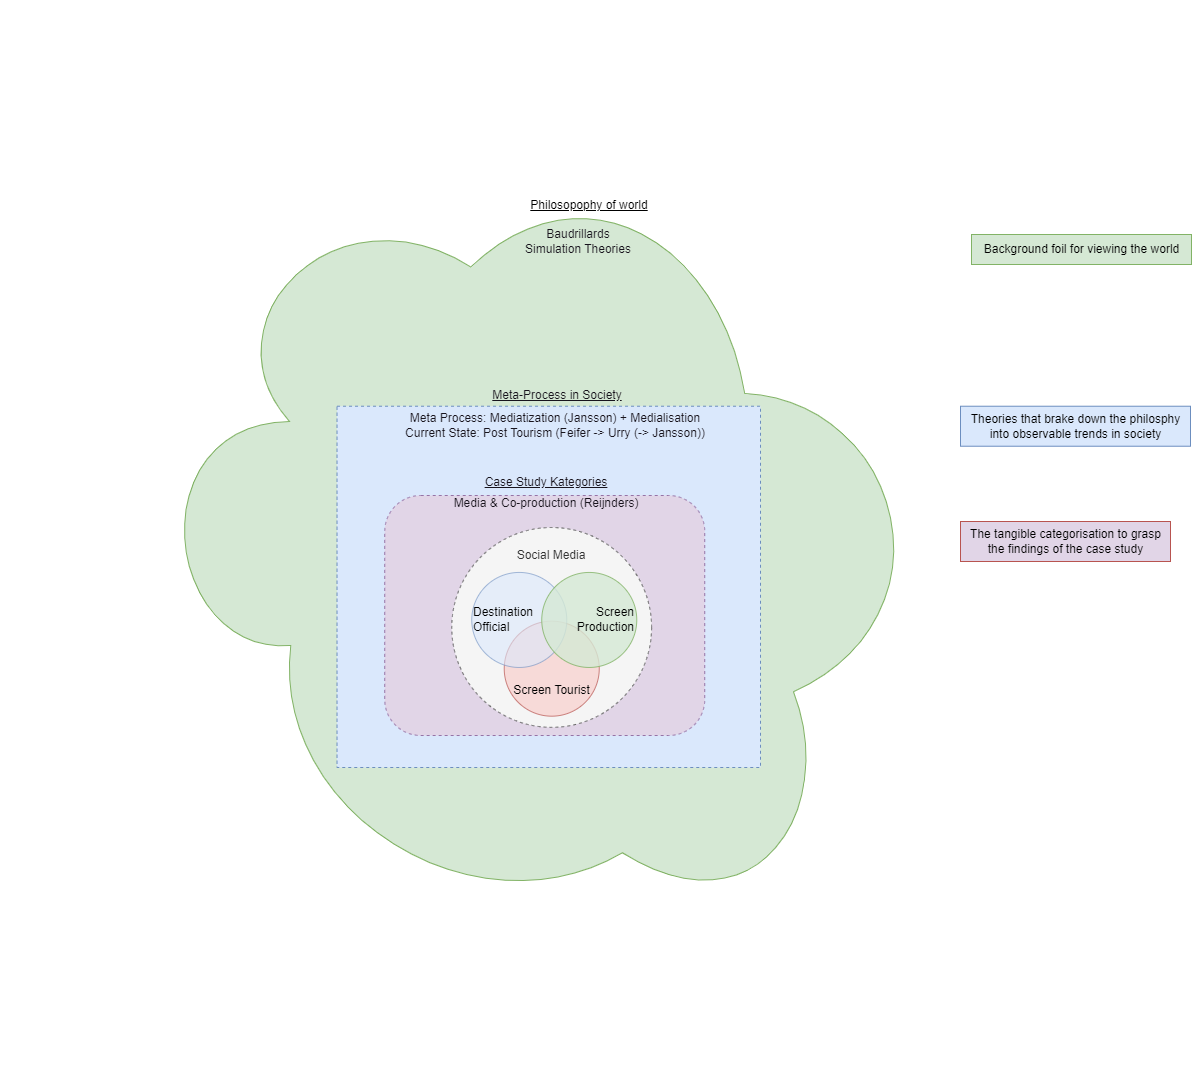

The diagram above was exported from draw.io. Its source (the exported page's mxGraphModel, read from the mxfile embedded in the PNG):
<mxGraphModel dx="2245" dy="2007" grid="1" gridSize="10" guides="1" tooltips="1" connect="1" arrows="1" fold="1" page="1" pageScale="1" pageWidth="827" pageHeight="1169" math="0" shadow="0">
  <root>
    <mxCell id="e9icu78qtxCAM2vL3YFU-0" />
    <mxCell id="e9icu78qtxCAM2vL3YFU-1" parent="e9icu78qtxCAM2vL3YFU-0" />
    <mxCell id="e9icu78qtxCAM2vL3YFU-2" value="" style="ellipse;shape=cloud;whiteSpace=wrap;html=1;fillColor=#d5e8d4;strokeColor=#82b366;rotation=32;" parent="e9icu78qtxCAM2vL3YFU-1" vertex="1">
      <mxGeometry x="-670" y="-963" width="798.34" height="757.34" as="geometry" />
    </mxCell>
    <mxCell id="e9icu78qtxCAM2vL3YFU-3" value="Baudrillards &lt;br&gt;Simulation Theories" style="text;html=1;strokeColor=none;fillColor=none;align=center;verticalAlign=middle;whiteSpace=wrap;rounded=0;fontColor=#18141D;container=0;" parent="e9icu78qtxCAM2vL3YFU-1" vertex="1">
      <mxGeometry x="-337.48" y="-890.93" width="210" height="30" as="geometry" />
    </mxCell>
    <mxCell id="e9icu78qtxCAM2vL3YFU-4" value="&lt;u&gt;Philosopophy of world&lt;/u&gt;" style="text;html=1;strokeColor=none;fillColor=none;align=center;verticalAlign=middle;whiteSpace=wrap;rounded=0;container=0;" parent="e9icu78qtxCAM2vL3YFU-1" vertex="1">
      <mxGeometry x="-290" y="-926.93" width="138.48" height="30" as="geometry" />
    </mxCell>
    <mxCell id="e9icu78qtxCAM2vL3YFU-5" value="&lt;u&gt;Meta-Process in Society&lt;/u&gt;" style="text;html=1;strokeColor=none;fillColor=none;align=center;verticalAlign=middle;whiteSpace=wrap;rounded=0;fontColor=#18141D;container=0;" parent="e9icu78qtxCAM2vL3YFU-1" vertex="1">
      <mxGeometry x="-327.5" y="-737.27" width="147.5" height="30" as="geometry" />
    </mxCell>
    <mxCell id="e9icu78qtxCAM2vL3YFU-6" value="" style="rounded=0;whiteSpace=wrap;html=1;fillColor=#dae8fc;strokeColor=#6c8ebf;fontColor=#18141D;container=0;dashed=1;" parent="e9icu78qtxCAM2vL3YFU-1" vertex="1">
      <mxGeometry x="-473.48" y="-711.27" width="423.48" height="361.27" as="geometry" />
    </mxCell>
    <mxCell id="e9icu78qtxCAM2vL3YFU-7" value="Meta Process: Mediatization (Jansson)&amp;nbsp;+ Medialisation&lt;br&gt;Current State:&amp;nbsp;Post Tourism (Feifer -&amp;gt; Urry (-&amp;gt; Jansson))" style="text;html=1;strokeColor=none;fillColor=none;align=center;verticalAlign=middle;whiteSpace=wrap;rounded=0;fontColor=#18141D;container=0;" parent="e9icu78qtxCAM2vL3YFU-1" vertex="1">
      <mxGeometry x="-440" y="-707.27" width="370" height="30" as="geometry" />
    </mxCell>
    <mxCell id="e9icu78qtxCAM2vL3YFU-16" value="&lt;font color=&quot;#000000&quot;&gt;Background foil for viewing the world&lt;/font&gt;" style="text;html=1;align=center;verticalAlign=middle;resizable=0;points=[];autosize=1;strokeColor=#82b366;fillColor=#d5e8d4;" parent="e9icu78qtxCAM2vL3YFU-1" vertex="1">
      <mxGeometry x="161" y="-883" width="220" height="30" as="geometry" />
    </mxCell>
    <mxCell id="e9icu78qtxCAM2vL3YFU-18" value="&lt;font color=&quot;#000000&quot;&gt;Theories that brake down the philosphy &lt;br&gt;into observable trends in society&lt;/font&gt;" style="text;html=1;align=center;verticalAlign=middle;resizable=0;points=[];autosize=1;strokeColor=#6c8ebf;fillColor=#dae8fc;" parent="e9icu78qtxCAM2vL3YFU-1" vertex="1">
      <mxGeometry x="150" y="-711.27" width="230" height="40" as="geometry" />
    </mxCell>
    <mxCell id="e9icu78qtxCAM2vL3YFU-19" value="&lt;font color=&quot;#000000&quot;&gt;The tangible categorisation to grasp &lt;br&gt;the findings of the case study&lt;/font&gt;" style="text;html=1;align=center;verticalAlign=middle;resizable=0;points=[];autosize=1;strokeColor=#b85450;fillColor=#E1D5E7;" parent="e9icu78qtxCAM2vL3YFU-1" vertex="1">
      <mxGeometry x="150" y="-596" width="210" height="40" as="geometry" />
    </mxCell>
    <mxCell id="B0F-r5rFbVDiqD-zf35b-0" value="" style="rounded=1;whiteSpace=wrap;html=1;fillColor=#e1d5e7;strokeColor=#9673a6;fontColor=#18141D;container=0;dashed=1;" parent="e9icu78qtxCAM2vL3YFU-1" vertex="1">
      <mxGeometry x="-425.76" y="-622" width="320" height="240" as="geometry" />
    </mxCell>
    <mxCell id="B0F-r5rFbVDiqD-zf35b-1" value="&lt;u&gt;Case Study Kategories&lt;/u&gt;" style="text;html=1;strokeColor=none;fillColor=none;align=center;verticalAlign=middle;whiteSpace=wrap;rounded=0;fontColor=#18141D;container=0;" parent="e9icu78qtxCAM2vL3YFU-1" vertex="1">
      <mxGeometry x="-369.26" y="-650" width="210" height="30" as="geometry" />
    </mxCell>
    <mxCell id="B0F-r5rFbVDiqD-zf35b-2" value="Media &amp;amp; Co-production (Reijnders)" style="text;html=1;strokeColor=none;fillColor=none;align=center;verticalAlign=middle;whiteSpace=wrap;rounded=0;fontColor=#18141D;container=0;" parent="e9icu78qtxCAM2vL3YFU-1" vertex="1">
      <mxGeometry x="-369.26" y="-622" width="210" height="16" as="geometry" />
    </mxCell>
    <mxCell id="B0F-r5rFbVDiqD-zf35b-3" value="" style="group" parent="e9icu78qtxCAM2vL3YFU-1" vertex="1" connectable="0">
      <mxGeometry x="-358.76" y="-590" width="199.8531317494601" height="199.85313174946006" as="geometry" />
    </mxCell>
    <mxCell id="B0F-r5rFbVDiqD-zf35b-4" value="Social Media&lt;br&gt;&lt;br&gt;&lt;br&gt;&lt;br&gt;&lt;br&gt;&lt;br&gt;&lt;br&gt;&lt;br&gt;&lt;br&gt;&lt;br&gt;&lt;br&gt;" style="ellipse;whiteSpace=wrap;html=1;aspect=fixed;fillColor=#f5f5f5;strokeColor=#666666;fontColor=#333333;dashed=1;" parent="B0F-r5rFbVDiqD-zf35b-3" vertex="1">
      <mxGeometry width="199.85313174946006" height="199.85313174946006" as="geometry" />
    </mxCell>
    <mxCell id="B0F-r5rFbVDiqD-zf35b-5" value="&lt;br&gt;&lt;br&gt;&lt;br&gt;Screen Tourist" style="ellipse;whiteSpace=wrap;html=1;aspect=fixed;fillColor=#f8cecc;strokeColor=#b85450;opacity=70;direction=south;fontColor=#000000;" parent="B0F-r5rFbVDiqD-zf35b-3" vertex="1">
      <mxGeometry x="52.48036717062632" y="93.6566666666667" width="95.03239740820734" height="95.03239740820734" as="geometry" />
    </mxCell>
    <mxCell id="B0F-r5rFbVDiqD-zf35b-6" value="Destination&lt;br&gt;Official" style="ellipse;whiteSpace=wrap;html=1;aspect=fixed;fillColor=#dae8fc;strokeColor=#6c8ebf;opacity=60;align=left;fontColor=#000000;" parent="B0F-r5rFbVDiqD-zf35b-3" vertex="1">
      <mxGeometry x="19.999092872570145" y="44.93491228070178" width="95.03239740820734" height="95.03239740820734" as="geometry" />
    </mxCell>
    <mxCell id="B0F-r5rFbVDiqD-zf35b-7" value="Screen Production" style="ellipse;whiteSpace=wrap;html=1;aspect=fixed;fillColor=#d5e8d4;strokeColor=#82b366;opacity=80;align=right;fontColor=#000000;" parent="B0F-r5rFbVDiqD-zf35b-3" vertex="1">
      <mxGeometry x="90.00168466522678" y="44.93491228070178" width="95.03239740820734" height="95.03239740820734" as="geometry" />
    </mxCell>
  </root>
</mxGraphModel>